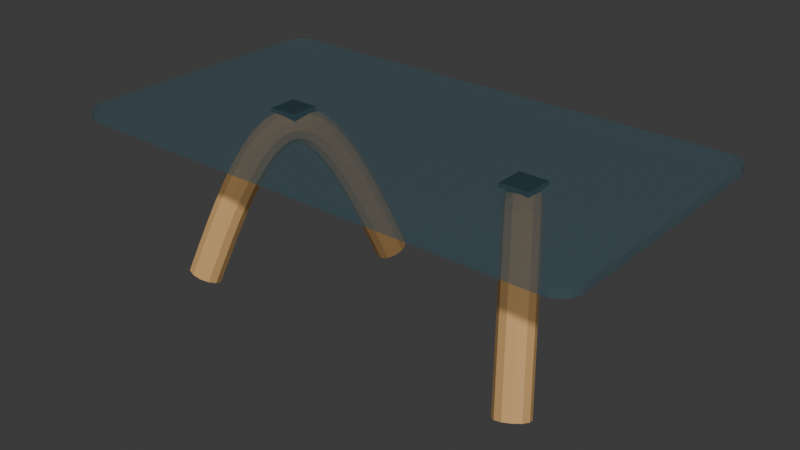 # Source: designed-coffee-glass.blend  (saved by Blender 5.2.44; exported with 4.5.12 LTS)
import bpy
from mathutils import Matrix  # noqa: F401  (used for matrix-valued properties, if any)

bpy.ops.wm.read_factory_settings(use_empty=True)
scene = bpy.context.scene
scene.name = 'Scene'

# ---- collections
col_collection = bpy.data.collections.new('Collection'); scene.collection.children.link(col_collection)

# ---- materials (node trees are filled in below, after node groups)
mat_smoked_glass = bpy.data.materials.new('smoked-glass')
mat_smoked_glass.diffuse_color = (0.06, 0.13, 0.16, 0.38)
mat_honey_oak = bpy.data.materials.new('honey-oak')
mat_honey_oak.diffuse_color = (0.61, 0.36, 0.14, 1.0)
mat_matte_rubber = bpy.data.materials.new('matte-rubber')
mat_matte_rubber.diffuse_color = (0.014, 0.018, 0.023, 1.0)

# ---- material node trees
mat_smoked_glass.use_nodes = True; mat_smoked_glass.node_tree.nodes.clear()
_N = mat_smoked_glass.node_tree.nodes; _L = mat_smoked_glass.node_tree.links
n0 = _N.new('ShaderNodeBsdfPrincipled'); n0.name = 'Principled BSDF'; n0.location = (-200, 100)
n0.inputs[0].default_value = (0.06, 0.13, 0.16, 0.38)
n0.inputs[2].default_value = 0.15
n0.inputs[4].default_value = 0.38
n0.inputs[10].default_value = 0.005
n1 = _N.new('ShaderNodeOutputMaterial'); n1.name = 'Material Output'; n1.location = (200, 100)
_L.new(n0.outputs[0], n1.inputs[0])
n1.is_active_output = True
mat_honey_oak.use_nodes = True; mat_honey_oak.node_tree.nodes.clear()
_N = mat_honey_oak.node_tree.nodes; _L = mat_honey_oak.node_tree.links
n0 = _N.new('ShaderNodeBsdfPrincipled'); n0.name = 'Principled BSDF'; n0.location = (-200, 100)
n0.inputs[0].default_value = (0.61, 0.36, 0.14, 1.0)
n0.inputs[2].default_value = 0.82
n0.inputs[10].default_value = 0.005
n1 = _N.new('ShaderNodeOutputMaterial'); n1.name = 'Material Output'; n1.location = (200, 100)
_L.new(n0.outputs[0], n1.inputs[0])
n1.is_active_output = True
mat_matte_rubber.use_nodes = True; mat_matte_rubber.node_tree.nodes.clear()
_N = mat_matte_rubber.node_tree.nodes; _L = mat_matte_rubber.node_tree.links
n0 = _N.new('ShaderNodeBsdfPrincipled'); n0.name = 'Principled BSDF'; n0.location = (-200, 100)
n0.inputs[0].default_value = (0.014, 0.018, 0.023, 1.0)
n0.inputs[2].default_value = 0.96
n0.inputs[10].default_value = 0.005
n1 = _N.new('ShaderNodeOutputMaterial'); n1.name = 'Material Output'; n1.location = (200, 100)
_L.new(n0.outputs[0], n1.inputs[0])
n1.is_active_output = True

# ---- world
world_world = bpy.data.worlds.new('World'); scene.world = world_world
world_world.use_nodes = True; world_world.node_tree.nodes.clear()
_N = world_world.node_tree.nodes; _L = world_world.node_tree.links
n0 = _N.new('ShaderNodeOutputWorld'); n0.name = 'World Output'; n0.location = (200, 100)
n1 = _N.new('ShaderNodeBackground'); n1.name = 'Background'; n1.location = (-200, 100)
n1.inputs[0].default_value = (0.05088, 0.05088, 0.05088, 1.0)
_L.new(n1.outputs[0], n0.inputs[0])
n0.is_active_output = True
world_world.color = (0.05088, 0.05088, 0.05088)
world_world.sun_shadow_jitter_overblur = 0.0

# ---- meshes
me_smoked_glass_top = bpy.data.meshes.new('smoked glass top')
me_smoked_glass_top.from_pydata([(0.55, 0.255, 0.3631), (0.5485, 0.2666, 0.3631), (0.544, 0.2775, 0.3631), (0.5368, 0.2868, 0.3631), (0.5275, 0.294, 0.3631), (0.5166, 0.2985, 0.3631), (0.505, 0.3, 0.3631), (-0.505, 0.3, 0.3631), (-0.5166, 0.2985, 0.3631), (-0.5275, 0.294, 0.3631), (-0.5368, 0.2868, 0.3631), (-0.544, 0.2775, 0.3631), (-0.5485, 0.2666, 0.3631), (-0.55, 0.255, 0.3631), (-0.55, -0.255, 0.3631), (-0.5485, -0.2666, 0.3631), (-0.544, -0.2775, 0.3631), (-0.5368, -0.2868, 0.3631), (-0.5275, -0.294, 0.3631), (-0.5166, -0.2985, 0.3631), (-0.505, -0.3, 0.3631), (0.505, -0.3, 0.3631), (0.5166, -0.2985, 0.3631), (0.5275, -0.294, 0.3631), (0.5368, -0.2868, 0.3631), (0.544, -0.2775, 0.3631), (0.5485, -0.2666, 0.3631), (0.55, -0.255, 0.3631), (0.55, 0.255, 0.38), (0.5485, 0.2666, 0.38), (0.544, 0.2775, 0.38), (0.5368, 0.2868, 0.38), (0.5275, 0.294, 0.38), (0.5166, 0.2985, 0.38), (0.505, 0.3, 0.38), (-0.505, 0.3, 0.38), (-0.5166, 0.2985, 0.38), (-0.5275, 0.294, 0.38), (-0.5368, 0.2868, 0.38), (-0.544, 0.2775, 0.38), (-0.5485, 0.2666, 0.38), (-0.55, 0.255, 0.38), (-0.55, -0.255, 0.38), (-0.5485, -0.2666, 0.38), (-0.544, -0.2775, 0.38), (-0.5368, -0.2868, 0.38), (-0.5275, -0.294, 0.38), (-0.5166, -0.2985, 0.38), (-0.505, -0.3, 0.38), (0.505, -0.3, 0.38), (0.5166, -0.2985, 0.38), (0.5275, -0.294, 0.38), (0.5368, -0.2868, 0.38), (0.544, -0.2775, 0.38), (0.5485, -0.2666, 0.38), (0.55, -0.255, 0.38)], [], [(27, 26, 25, 24, 23, 22, 21, 20, 19, 18, 17, 16, 15, 14, 13, 12, 11, 10, 9, 8, 7, 6, 5, 4, 3, 2, 1, 0), (28, 29, 30, 31, 32, 33, 34, 35, 36, 37, 38, 39, 40, 41, 42, 43, 44, 45, 46, 47, 48, 49, 50, 51, 52, 53, 54, 55), (0, 1, 29, 28), (1, 2, 30, 29), (2, 3, 31, 30), (3, 4, 32, 31), (4, 5, 33, 32), (5, 6, 34, 33), (6, 7, 35, 34), (7, 8, 36, 35), (8, 9, 37, 36), (9, 10, 38, 37), (10, 11, 39, 38), (11, 12, 40, 39), (12, 13, 41, 40), (13, 14, 42, 41), (14, 15, 43, 42), (15, 16, 44, 43), (16, 17, 45, 44), (17, 18, 46, 45), (18, 19, 47, 46), (19, 20, 48, 47), (20, 21, 49, 48), (21, 22, 50, 49), (22, 23, 51, 50), (23, 24, 52, 51), (24, 25, 53, 52), (25, 26, 54, 53), (26, 27, 55, 54), (27, 0, 28, 55)])
me_smoked_glass_top.materials.append(mat_smoked_glass)
me_smoked_glass_top.update()
me_sweeping_laminated_oak_arch = bpy.data.meshes.new('sweeping laminated oak arch')
me_sweeping_laminated_oak_arch.from_pydata([(-0.3557, -0.1872, 0.01482), (-0.3509, -0.1712, 0.007412), (-0.3551, -0.1543, 0.001986), (-0.3674, -0.1412, 0.0), (-0.3844, -0.1352, 0.001986), (-0.4016, -0.138, 0.007412), (-0.4143, -0.1488, 0.01482), (-0.4191, -0.1648, 0.02224), (-0.4149, -0.1817, 0.02766), (-0.4026, -0.1948, 0.02965), (-0.3856, -0.2008, 0.02766), (-0.3684, -0.198, 0.02224), (-0.3447, -0.1704, 0.06351), (-0.3399, -0.1544, 0.05602), (-0.3442, -0.1376, 0.05053), (-0.3565, -0.1244, 0.04853), (-0.3735, -0.1184, 0.05053), (-0.3906, -0.1212, 0.05602), (-0.4033, -0.132, 0.06351), (-0.4081, -0.148, 0.07099), (-0.4038, -0.1648, 0.07648), (-0.3915, -0.178, 0.07848), (-0.3745, -0.184, 0.07648), (-0.3574, -0.1812, 0.07099), (-0.3337, -0.1536, 0.111), (-0.3289, -0.1377, 0.1033), (-0.3333, -0.1209, 0.0976), (-0.3456, -0.1078, 0.09553), (-0.3626, -0.1018, 0.0976), (-0.3796, -0.1045, 0.1033), (-0.3923, -0.1152, 0.111), (-0.3971, -0.1311, 0.1187), (-0.3927, -0.1479, 0.1244), (-0.3804, -0.161, 0.1264), (-0.3634, -0.167, 0.1244), (-0.3464, -0.1643, 0.1187), (-0.3227, -0.1368, 0.1561), (-0.318, -0.1211, 0.148), (-0.3224, -0.1044, 0.142), (-0.3348, -0.09131, 0.1398), (-0.3517, -0.08524, 0.142), (-0.3688, -0.08785, 0.148), (-0.3813, -0.09843, 0.1561), (-0.386, -0.1141, 0.1643), (-0.3816, -0.1308, 0.1702), (-0.3692, -0.1439, 0.1724), (-0.3523, -0.15, 0.1702), (-0.3352, -0.1474, 0.1643), (-0.3117, -0.12, 0.1977), (-0.3072, -0.1045, 0.1889), (-0.3117, -0.08807, 0.1825), (-0.3241, -0.07503, 0.1801), (-0.341, -0.0689, 0.1825), (-0.3579, -0.07131, 0.1889), (-0.3703, -0.08163, 0.1977), (-0.3748, -0.09708, 0.2065), (-0.3703, -0.1135, 0.213), (-0.3579, -0.1266, 0.2153), (-0.341, -0.1327, 0.213), (-0.3241, -0.1303, 0.2065), (-0.3007, -0.1032, 0.2349), (-0.2965, -0.08815, 0.2251), (-0.3012, -0.07201, 0.218), (-0.3137, -0.05909, 0.2154), (-0.3305, -0.05284, 0.218), (-0.3472, -0.05494, 0.2251), (-0.3593, -0.06483, 0.2349), (-0.3635, -0.07985, 0.2446), (-0.3588, -0.09599, 0.2517), (-0.3463, -0.1089, 0.2543), (-0.3295, -0.1152, 0.2517), (-0.3128, -0.1131, 0.2446), (-0.2897, -0.08637, 0.2666), (-0.2859, -0.07205, 0.2555), (-0.291, -0.05643, 0.2475), (-0.3036, -0.04369, 0.2445), (-0.3203, -0.03726, 0.2475), (-0.3367, -0.03884, 0.2555), (-0.3483, -0.04803, 0.2666), (-0.3521, -0.06235, 0.2776), (-0.347, -0.07797, 0.2857), (-0.3344, -0.09071, 0.2887), (-0.3177, -0.09714, 0.2857), (-0.3013, -0.09556, 0.2776), (-0.2787, -0.06957, 0.2921), (-0.2757, -0.05645, 0.2793), (-0.2814, -0.04171, 0.2699), (-0.2942, -0.02929, 0.2664), (-0.3107, -0.02254, 0.2699), (-0.3264, -0.02324, 0.2793), (-0.3373, -0.03123, 0.2921), (-0.3403, -0.04435, 0.3049), (-0.3346, -0.05909, 0.3143), (-0.3218, -0.07151, 0.3178), (-0.3053, -0.07826, 0.3143), (-0.2896, -0.07756, 0.3049), (-0.2677, -0.05277, 0.3108), (-0.2661, -0.04175, 0.2957), (-0.2728, -0.02854, 0.2846), (-0.2859, -0.01668, 0.2805), (-0.302, -0.009364, 0.2846), (-0.3168, -0.008538, 0.2957), (-0.3263, -0.01443, 0.3108), (-0.3279, -0.02545, 0.3259), (-0.3212, -0.03866, 0.337), (-0.3081, -0.05052, 0.341), (-0.292, -0.05784, 0.337), (-0.2772, -0.05866, 0.3259), (-0.2567, -0.03597, 0.3222), (-0.2574, -0.02847, 0.3047), (-0.2658, -0.01783, 0.292), (-0.2795, -0.006924, 0.2873), (-0.295, 0.001339, 0.292), (-0.3081, 0.004742, 0.3047), (-0.3153, 0.002373, 0.3222), (-0.3146, -0.005134, 0.3396), (-0.3062, -0.01577, 0.3524), (-0.2925, -0.02668, 0.3571), (-0.277, -0.03494, 0.3524), (-0.2639, -0.03834, 0.3396), (-0.2457, -0.01917, 0.326), (-0.2496, -0.0166, 0.3075), (-0.2604, -0.009586, 0.2939), (-0.275, -1.174e-18, 0.289), (-0.2896, 0.009586, 0.2939), (-0.3004, 0.0166, 0.3075), (-0.3043, 0.01917, 0.326), (-0.3004, 0.0166, 0.3445), (-0.2896, 0.009586, 0.3581), (-0.275, 3.522e-18, 0.3631), (-0.2604, -0.009586, 0.3581), (-0.2496, -0.0166, 0.3445), (-0.2347, -0.002373, 0.3222), (-0.2419, -0.004742, 0.3047), (-0.255, -0.001339, 0.292), (-0.2705, 0.006924, 0.2873), (-0.2842, 0.01783, 0.292), (-0.2926, 0.02847, 0.3047), (-0.2933, 0.03597, 0.3222), (-0.2861, 0.03834, 0.3396), (-0.273, 0.03494, 0.3524), (-0.2575, 0.02668, 0.3571), (-0.2438, 0.01577, 0.3524), (-0.2354, 0.005134, 0.3396), (-0.2237, 0.01443, 0.3108), (-0.2332, 0.008538, 0.2957), (-0.248, 0.009364, 0.2846), (-0.2641, 0.01668, 0.2805), (-0.2772, 0.02854, 0.2846), (-0.2839, 0.04175, 0.2957), (-0.2823, 0.05277, 0.3108), (-0.2728, 0.05866, 0.3259), (-0.258, 0.05784, 0.337), (-0.2419, 0.05052, 0.341), (-0.2288, 0.03866, 0.337), (-0.2221, 0.02545, 0.3259), (-0.2127, 0.03123, 0.2921), (-0.2236, 0.02324, 0.2793), (-0.2393, 0.02254, 0.2699), (-0.2558, 0.02929, 0.2664), (-0.2686, 0.04171, 0.2699), (-0.2743, 0.05645, 0.2793), (-0.2713, 0.06957, 0.2921), (-0.2604, 0.07756, 0.3049), (-0.2447, 0.07826, 0.3143), (-0.2282, 0.07151, 0.3178), (-0.2154, 0.05909, 0.3143), (-0.2097, 0.04435, 0.3049), (-0.2017, 0.04803, 0.2666), (-0.2133, 0.03884, 0.2555), (-0.2297, 0.03726, 0.2475), (-0.2464, 0.04369, 0.2445), (-0.259, 0.05643, 0.2475), (-0.2641, 0.07205, 0.2555), (-0.2603, 0.08637, 0.2666), (-0.2487, 0.09556, 0.2776), (-0.2323, 0.09714, 0.2857), (-0.2156, 0.09071, 0.2887), (-0.203, 0.07797, 0.2857), (-0.1979, 0.06235, 0.2776), (-0.1907, 0.06483, 0.2349), (-0.2028, 0.05494, 0.2251), (-0.2195, 0.05284, 0.218), (-0.2363, 0.05909, 0.2154), (-0.2488, 0.07201, 0.218), (-0.2535, 0.08815, 0.2251), (-0.2493, 0.1032, 0.2349), (-0.2372, 0.1131, 0.2446), (-0.2205, 0.1152, 0.2517), (-0.2037, 0.1089, 0.2543), (-0.1912, 0.09599, 0.2517), (-0.1865, 0.07985, 0.2446), (-0.1797, 0.08163, 0.1977), (-0.1921, 0.07131, 0.1889), (-0.209, 0.0689, 0.1825), (-0.2259, 0.07503, 0.1801), (-0.2383, 0.08807, 0.1825), (-0.2428, 0.1045, 0.1889), (-0.2383, 0.12, 0.1977), (-0.2259, 0.1303, 0.2065), (-0.209, 0.1327, 0.213), (-0.1921, 0.1266, 0.2153), (-0.1797, 0.1135, 0.213), (-0.1752, 0.09708, 0.2065), (-0.1687, 0.09843, 0.1561), (-0.1812, 0.08785, 0.148), (-0.1983, 0.08524, 0.142), (-0.2152, 0.09131, 0.1398), (-0.2276, 0.1044, 0.142), (-0.232, 0.1211, 0.148), (-0.2273, 0.1368, 0.1561), (-0.2148, 0.1474, 0.1643), (-0.1977, 0.15, 0.1702), (-0.1808, 0.1439, 0.1724), (-0.1684, 0.1308, 0.1702), (-0.164, 0.1141, 0.1643), (-0.1577, 0.1152, 0.111), (-0.1704, 0.1045, 0.1033), (-0.1874, 0.1018, 0.0976), (-0.2044, 0.1078, 0.09553), (-0.2167, 0.1209, 0.0976), (-0.2211, 0.1377, 0.1033), (-0.2163, 0.1536, 0.111), (-0.2036, 0.1643, 0.1187), (-0.1866, 0.167, 0.1244), (-0.1696, 0.161, 0.1264), (-0.1573, 0.1479, 0.1244), (-0.1529, 0.1311, 0.1187), (-0.1467, 0.132, 0.06351), (-0.1594, 0.1212, 0.05602), (-0.1765, 0.1184, 0.05053), (-0.1935, 0.1244, 0.04853), (-0.2058, 0.1376, 0.05053), (-0.2101, 0.1544, 0.05602), (-0.2053, 0.1704, 0.06351), (-0.1926, 0.1812, 0.07099), (-0.1755, 0.184, 0.07648), (-0.1585, 0.178, 0.07848), (-0.1462, 0.1648, 0.07648), (-0.1419, 0.148, 0.07099), (-0.1357, 0.1488, 0.01482), (-0.1484, 0.138, 0.007412), (-0.1656, 0.1352, 0.001986), (-0.1826, 0.1412, 0.0), (-0.1949, 0.1543, 0.001986), (-0.1991, 0.1712, 0.007412), (-0.1943, 0.1872, 0.01482), (-0.1816, 0.198, 0.02224), (-0.1644, 0.2008, 0.02766), (-0.1474, 0.1948, 0.02965), (-0.1351, 0.1817, 0.02766), (-0.1309, 0.1648, 0.02224)], [], [(0, 1, 13, 12), (1, 2, 14, 13), (2, 3, 15, 14), (3, 4, 16, 15), (4, 5, 17, 16), (5, 6, 18, 17), (6, 7, 19, 18), (7, 8, 20, 19), (8, 9, 21, 20), (9, 10, 22, 21), (10, 11, 23, 22), (11, 0, 12, 23), (12, 13, 25, 24), (13, 14, 26, 25), (14, 15, 27, 26), (15, 16, 28, 27), (16, 17, 29, 28), (17, 18, 30, 29), (18, 19, 31, 30), (19, 20, 32, 31), (20, 21, 33, 32), (21, 22, 34, 33), (22, 23, 35, 34), (23, 12, 24, 35), (24, 25, 37, 36), (25, 26, 38, 37), (26, 27, 39, 38), (27, 28, 40, 39), (28, 29, 41, 40), (29, 30, 42, 41), (30, 31, 43, 42), (31, 32, 44, 43), (32, 33, 45, 44), (33, 34, 46, 45), (34, 35, 47, 46), (35, 24, 36, 47), (36, 37, 49, 48), (37, 38, 50, 49), (38, 39, 51, 50), (39, 40, 52, 51), (40, 41, 53, 52), (41, 42, 54, 53), (42, 43, 55, 54), (43, 44, 56, 55), (44, 45, 57, 56), (45, 46, 58, 57), (46, 47, 59, 58), (47, 36, 48, 59), (48, 49, 61, 60), (49, 50, 62, 61), (50, 51, 63, 62), (51, 52, 64, 63), (52, 53, 65, 64), (53, 54, 66, 65), (54, 55, 67, 66), (55, 56, 68, 67), (56, 57, 69, 68), (57, 58, 70, 69), (58, 59, 71, 70), (59, 48, 60, 71), (60, 61, 73, 72), (61, 62, 74, 73), (62, 63, 75, 74), (63, 64, 76, 75), (64, 65, 77, 76), (65, 66, 78, 77), (66, 67, 79, 78), (67, 68, 80, 79), (68, 69, 81, 80), (69, 70, 82, 81), (70, 71, 83, 82), (71, 60, 72, 83), (72, 73, 85, 84), (73, 74, 86, 85), (74, 75, 87, 86), (75, 76, 88, 87), (76, 77, 89, 88), (77, 78, 90, 89), (78, 79, 91, 90), (79, 80, 92, 91), (80, 81, 93, 92), (81, 82, 94, 93), (82, 83, 95, 94), (83, 72, 84, 95), (84, 85, 97, 96), (85, 86, 98, 97), (86, 87, 99, 98), (87, 88, 100, 99), (88, 89, 101, 100), (89, 90, 102, 101), (90, 91, 103, 102), (91, 92, 104, 103), (92, 93, 105, 104), (93, 94, 106, 105), (94, 95, 107, 106), (95, 84, 96, 107), (96, 97, 109, 108), (97, 98, 110, 109), (98, 99, 111, 110), (99, 100, 112, 111), (100, 101, 113, 112), (101, 102, 114, 113), (102, 103, 115, 114), (103, 104, 116, 115), (104, 105, 117, 116), (105, 106, 118, 117), (106, 107, 119, 118), (107, 96, 108, 119), (108, 109, 121, 120), (109, 110, 122, 121), (110, 111, 123, 122), (111, 112, 124, 123), (112, 113, 125, 124), (113, 114, 126, 125), (114, 115, 127, 126), (115, 116, 128, 127), (116, 117, 129, 128), (117, 118, 130, 129), (118, 119, 131, 130), (119, 108, 120, 131), (120, 121, 133, 132), (121, 122, 134, 133), (122, 123, 135, 134), (123, 124, 136, 135), (124, 125, 137, 136), (125, 126, 138, 137), (126, 127, 139, 138), (127, 128, 140, 139), (128, 129, 141, 140), (129, 130, 142, 141), (130, 131, 143, 142), (131, 120, 132, 143), (132, 133, 145, 144), (133, 134, 146, 145), (134, 135, 147, 146), (135, 136, 148, 147), (136, 137, 149, 148), (137, 138, 150, 149), (138, 139, 151, 150), (139, 140, 152, 151), (140, 141, 153, 152), (141, 142, 154, 153), (142, 143, 155, 154), (143, 132, 144, 155), (144, 145, 157, 156), (145, 146, 158, 157), (146, 147, 159, 158), (147, 148, 160, 159), (148, 149, 161, 160), (149, 150, 162, 161), (150, 151, 163, 162), (151, 152, 164, 163), (152, 153, 165, 164), (153, 154, 166, 165), (154, 155, 167, 166), (155, 144, 156, 167), (156, 157, 169, 168), (157, 158, 170, 169), (158, 159, 171, 170), (159, 160, 172, 171), (160, 161, 173, 172), (161, 162, 174, 173), (162, 163, 175, 174), (163, 164, 176, 175), (164, 165, 177, 176), (165, 166, 178, 177), (166, 167, 179, 178), (167, 156, 168, 179), (168, 169, 181, 180), (169, 170, 182, 181), (170, 171, 183, 182), (171, 172, 184, 183), (172, 173, 185, 184), (173, 174, 186, 185), (174, 175, 187, 186), (175, 176, 188, 187), (176, 177, 189, 188), (177, 178, 190, 189), (178, 179, 191, 190), (179, 168, 180, 191), (180, 181, 193, 192), (181, 182, 194, 193), (182, 183, 195, 194), (183, 184, 196, 195), (184, 185, 197, 196), (185, 186, 198, 197), (186, 187, 199, 198), (187, 188, 200, 199), (188, 189, 201, 200), (189, 190, 202, 201), (190, 191, 203, 202), (191, 180, 192, 203), (192, 193, 205, 204), (193, 194, 206, 205), (194, 195, 207, 206), (195, 196, 208, 207), (196, 197, 209, 208), (197, 198, 210, 209), (198, 199, 211, 210), (199, 200, 212, 211), (200, 201, 213, 212), (201, 202, 214, 213), (202, 203, 215, 214), (203, 192, 204, 215), (204, 205, 217, 216), (205, 206, 218, 217), (206, 207, 219, 218), (207, 208, 220, 219), (208, 209, 221, 220), (209, 210, 222, 221), (210, 211, 223, 222), (211, 212, 224, 223), (212, 213, 225, 224), (213, 214, 226, 225), (214, 215, 227, 226), (215, 204, 216, 227), (216, 217, 229, 228), (217, 218, 230, 229), (218, 219, 231, 230), (219, 220, 232, 231), (220, 221, 233, 232), (221, 222, 234, 233), (222, 223, 235, 234), (223, 224, 236, 235), (224, 225, 237, 236), (225, 226, 238, 237), (226, 227, 239, 238), (227, 216, 228, 239), (228, 229, 241, 240), (229, 230, 242, 241), (230, 231, 243, 242), (231, 232, 244, 243), (232, 233, 245, 244), (233, 234, 246, 245), (234, 235, 247, 246), (235, 236, 248, 247), (236, 237, 249, 248), (237, 238, 250, 249), (238, 239, 251, 250), (239, 228, 240, 251), (11, 10, 9, 8, 7, 6, 5, 4, 3, 2, 1, 0), (240, 241, 242, 243, 244, 245, 246, 247, 248, 249, 250, 251)])
me_sweeping_laminated_oak_arch.materials.append(mat_honey_oak)
me_sweeping_laminated_oak_arch.update()
me_sweeping_laminated_oak_arch_001 = bpy.data.meshes.new('sweeping laminated oak arch.001')
me_sweeping_laminated_oak_arch_001.from_pydata([(0.4143, -0.1488, 0.01482), (0.4016, -0.138, 0.007412), (0.3844, -0.1352, 0.001986), (0.3674, -0.1412, 0.0), (0.3551, -0.1543, 0.001986), (0.3509, -0.1712, 0.007412), (0.3557, -0.1872, 0.01482), (0.3684, -0.198, 0.02224), (0.3856, -0.2008, 0.02766), (0.4026, -0.1948, 0.02965), (0.4149, -0.1817, 0.02766), (0.4191, -0.1648, 0.02224), (0.4033, -0.132, 0.06351), (0.3906, -0.1212, 0.05602), (0.3735, -0.1184, 0.05053), (0.3565, -0.1244, 0.04853), (0.3442, -0.1376, 0.05053), (0.3399, -0.1544, 0.05602), (0.3447, -0.1704, 0.06351), (0.3574, -0.1812, 0.07099), (0.3745, -0.184, 0.07648), (0.3915, -0.178, 0.07848), (0.4038, -0.1648, 0.07648), (0.4081, -0.148, 0.07099), (0.3923, -0.1152, 0.111), (0.3796, -0.1045, 0.1033), (0.3626, -0.1018, 0.0976), (0.3456, -0.1078, 0.09553), (0.3333, -0.1209, 0.0976), (0.3289, -0.1377, 0.1033), (0.3337, -0.1536, 0.111), (0.3464, -0.1643, 0.1187), (0.3634, -0.167, 0.1244), (0.3804, -0.161, 0.1264), (0.3927, -0.1479, 0.1244), (0.3971, -0.1311, 0.1187), (0.3813, -0.09843, 0.1561), (0.3688, -0.08785, 0.148), (0.3517, -0.08524, 0.142), (0.3348, -0.09131, 0.1398), (0.3224, -0.1044, 0.142), (0.318, -0.1211, 0.148), (0.3227, -0.1368, 0.1561), (0.3352, -0.1474, 0.1643), (0.3523, -0.15, 0.1702), (0.3692, -0.1439, 0.1724), (0.3816, -0.1308, 0.1702), (0.386, -0.1141, 0.1643), (0.3703, -0.08163, 0.1977), (0.3579, -0.07131, 0.1889), (0.341, -0.0689, 0.1825), (0.3241, -0.07503, 0.1801), (0.3117, -0.08807, 0.1825), (0.3072, -0.1045, 0.1889), (0.3117, -0.12, 0.1977), (0.3241, -0.1303, 0.2065), (0.341, -0.1327, 0.213), (0.3579, -0.1266, 0.2153), (0.3703, -0.1135, 0.213), (0.3748, -0.09708, 0.2065), (0.3593, -0.06483, 0.2349), (0.3472, -0.05494, 0.2251), (0.3305, -0.05284, 0.218), (0.3137, -0.05909, 0.2154), (0.3012, -0.07201, 0.218), (0.2965, -0.08815, 0.2251), (0.3007, -0.1032, 0.2349), (0.3128, -0.1131, 0.2446), (0.3295, -0.1152, 0.2517), (0.3463, -0.1089, 0.2543), (0.3588, -0.09599, 0.2517), (0.3635, -0.07985, 0.2446), (0.3483, -0.04803, 0.2666), (0.3367, -0.03884, 0.2555), (0.3203, -0.03726, 0.2475), (0.3036, -0.04369, 0.2445), (0.291, -0.05643, 0.2475), (0.2859, -0.07205, 0.2555), (0.2897, -0.08637, 0.2666), (0.3013, -0.09556, 0.2776), (0.3177, -0.09714, 0.2857), (0.3344, -0.09071, 0.2887), (0.347, -0.07797, 0.2857), (0.3521, -0.06235, 0.2776), (0.3373, -0.03123, 0.2921), (0.3264, -0.02324, 0.2793), (0.3107, -0.02254, 0.2699), (0.2942, -0.02929, 0.2664), (0.2814, -0.04171, 0.2699), (0.2757, -0.05645, 0.2793), (0.2787, -0.06957, 0.2921), (0.2896, -0.07756, 0.3049), (0.3053, -0.07826, 0.3143), (0.3218, -0.07151, 0.3178), (0.3346, -0.05909, 0.3143), (0.3403, -0.04435, 0.3049), (0.3263, -0.01443, 0.3108), (0.3168, -0.008538, 0.2957), (0.302, -0.009364, 0.2846), (0.2859, -0.01668, 0.2805), (0.2728, -0.02854, 0.2846), (0.2661, -0.04175, 0.2957), (0.2677, -0.05277, 0.3108), (0.2772, -0.05866, 0.3259), (0.292, -0.05784, 0.337), (0.3081, -0.05052, 0.341), (0.3212, -0.03866, 0.337), (0.3279, -0.02545, 0.3259), (0.3153, 0.002373, 0.3222), (0.3081, 0.004742, 0.3047), (0.295, 0.001339, 0.292), (0.2795, -0.006924, 0.2873), (0.2658, -0.01783, 0.292), (0.2574, -0.02847, 0.3047), (0.2567, -0.03597, 0.3222), (0.2639, -0.03834, 0.3396), (0.277, -0.03494, 0.3524), (0.2925, -0.02668, 0.3571), (0.3062, -0.01577, 0.3524), (0.3146, -0.005134, 0.3396), (0.3043, 0.01917, 0.326), (0.3004, 0.0166, 0.3075), (0.2896, 0.009586, 0.2939), (0.275, 1.174e-18, 0.289), (0.2604, -0.009586, 0.2939), (0.2496, -0.0166, 0.3075), (0.2457, -0.01917, 0.326), (0.2496, -0.0166, 0.3445), (0.2604, -0.009586, 0.3581), (0.275, -3.522e-18, 0.3631), (0.2896, 0.009586, 0.3581), (0.3004, 0.0166, 0.3445), (0.2933, 0.03597, 0.3222), (0.2926, 0.02847, 0.3047), (0.2842, 0.01783, 0.292), (0.2705, 0.006924, 0.2873), (0.255, -0.001339, 0.292), (0.2419, -0.004742, 0.3047), (0.2347, -0.002373, 0.3222), (0.2354, 0.005134, 0.3396), (0.2438, 0.01577, 0.3524), (0.2575, 0.02668, 0.3571), (0.273, 0.03494, 0.3524), (0.2861, 0.03834, 0.3396), (0.2823, 0.05277, 0.3108), (0.2839, 0.04175, 0.2957), (0.2772, 0.02854, 0.2846), (0.2641, 0.01668, 0.2805), (0.248, 0.009364, 0.2846), (0.2332, 0.008538, 0.2957), (0.2237, 0.01443, 0.3108), (0.2221, 0.02545, 0.3259), (0.2288, 0.03866, 0.337), (0.2419, 0.05052, 0.341), (0.258, 0.05784, 0.337), (0.2728, 0.05866, 0.3259), (0.2713, 0.06957, 0.2921), (0.2743, 0.05645, 0.2793), (0.2686, 0.04171, 0.2699), (0.2558, 0.02929, 0.2664), (0.2393, 0.02254, 0.2699), (0.2236, 0.02324, 0.2793), (0.2127, 0.03123, 0.2921), (0.2097, 0.04435, 0.3049), (0.2154, 0.05909, 0.3143), (0.2282, 0.07151, 0.3178), (0.2447, 0.07826, 0.3143), (0.2604, 0.07756, 0.3049), (0.2603, 0.08637, 0.2666), (0.2641, 0.07205, 0.2555), (0.259, 0.05643, 0.2475), (0.2464, 0.04369, 0.2445), (0.2297, 0.03726, 0.2475), (0.2133, 0.03884, 0.2555), (0.2017, 0.04803, 0.2666), (0.1979, 0.06235, 0.2776), (0.203, 0.07797, 0.2857), (0.2156, 0.09071, 0.2887), (0.2323, 0.09714, 0.2857), (0.2487, 0.09556, 0.2776), (0.2493, 0.1032, 0.2349), (0.2535, 0.08815, 0.2251), (0.2488, 0.07201, 0.218), (0.2363, 0.05909, 0.2154), (0.2195, 0.05284, 0.218), (0.2028, 0.05494, 0.2251), (0.1907, 0.06483, 0.2349), (0.1865, 0.07985, 0.2446), (0.1912, 0.09599, 0.2517), (0.2037, 0.1089, 0.2543), (0.2205, 0.1152, 0.2517), (0.2372, 0.1131, 0.2446), (0.2383, 0.12, 0.1977), (0.2428, 0.1045, 0.1889), (0.2383, 0.08807, 0.1825), (0.2259, 0.07503, 0.1801), (0.209, 0.0689, 0.1825), (0.1921, 0.07131, 0.1889), (0.1797, 0.08163, 0.1977), (0.1752, 0.09708, 0.2065), (0.1797, 0.1135, 0.213), (0.1921, 0.1266, 0.2153), (0.209, 0.1327, 0.213), (0.2259, 0.1303, 0.2065), (0.2273, 0.1368, 0.1561), (0.232, 0.1211, 0.148), (0.2276, 0.1044, 0.142), (0.2152, 0.09131, 0.1398), (0.1983, 0.08524, 0.142), (0.1812, 0.08785, 0.148), (0.1687, 0.09843, 0.1561), (0.164, 0.1141, 0.1643), (0.1684, 0.1308, 0.1702), (0.1808, 0.1439, 0.1724), (0.1977, 0.15, 0.1702), (0.2148, 0.1474, 0.1643), (0.2163, 0.1536, 0.111), (0.2211, 0.1377, 0.1033), (0.2167, 0.1209, 0.0976), (0.2044, 0.1078, 0.09553), (0.1874, 0.1018, 0.0976), (0.1704, 0.1045, 0.1033), (0.1577, 0.1152, 0.111), (0.1529, 0.1311, 0.1187), (0.1573, 0.1479, 0.1244), (0.1696, 0.161, 0.1264), (0.1866, 0.167, 0.1244), (0.2036, 0.1643, 0.1187), (0.2053, 0.1704, 0.06351), (0.2101, 0.1544, 0.05602), (0.2058, 0.1376, 0.05053), (0.1935, 0.1244, 0.04853), (0.1765, 0.1184, 0.05053), (0.1594, 0.1212, 0.05602), (0.1467, 0.132, 0.06351), (0.1419, 0.148, 0.07099), (0.1462, 0.1648, 0.07648), (0.1585, 0.178, 0.07848), (0.1755, 0.184, 0.07648), (0.1926, 0.1812, 0.07099), (0.1943, 0.1872, 0.01482), (0.1991, 0.1712, 0.007412), (0.1949, 0.1543, 0.001986), (0.1826, 0.1412, 0.0), (0.1656, 0.1352, 0.001986), (0.1484, 0.138, 0.007412), (0.1357, 0.1488, 0.01482), (0.1309, 0.1648, 0.02224), (0.1351, 0.1817, 0.02766), (0.1474, 0.1948, 0.02965), (0.1644, 0.2008, 0.02766), (0.1816, 0.198, 0.02224)], [], [(0, 1, 13, 12), (1, 2, 14, 13), (2, 3, 15, 14), (3, 4, 16, 15), (4, 5, 17, 16), (5, 6, 18, 17), (6, 7, 19, 18), (7, 8, 20, 19), (8, 9, 21, 20), (9, 10, 22, 21), (10, 11, 23, 22), (11, 0, 12, 23), (12, 13, 25, 24), (13, 14, 26, 25), (14, 15, 27, 26), (15, 16, 28, 27), (16, 17, 29, 28), (17, 18, 30, 29), (18, 19, 31, 30), (19, 20, 32, 31), (20, 21, 33, 32), (21, 22, 34, 33), (22, 23, 35, 34), (23, 12, 24, 35), (24, 25, 37, 36), (25, 26, 38, 37), (26, 27, 39, 38), (27, 28, 40, 39), (28, 29, 41, 40), (29, 30, 42, 41), (30, 31, 43, 42), (31, 32, 44, 43), (32, 33, 45, 44), (33, 34, 46, 45), (34, 35, 47, 46), (35, 24, 36, 47), (36, 37, 49, 48), (37, 38, 50, 49), (38, 39, 51, 50), (39, 40, 52, 51), (40, 41, 53, 52), (41, 42, 54, 53), (42, 43, 55, 54), (43, 44, 56, 55), (44, 45, 57, 56), (45, 46, 58, 57), (46, 47, 59, 58), (47, 36, 48, 59), (48, 49, 61, 60), (49, 50, 62, 61), (50, 51, 63, 62), (51, 52, 64, 63), (52, 53, 65, 64), (53, 54, 66, 65), (54, 55, 67, 66), (55, 56, 68, 67), (56, 57, 69, 68), (57, 58, 70, 69), (58, 59, 71, 70), (59, 48, 60, 71), (60, 61, 73, 72), (61, 62, 74, 73), (62, 63, 75, 74), (63, 64, 76, 75), (64, 65, 77, 76), (65, 66, 78, 77), (66, 67, 79, 78), (67, 68, 80, 79), (68, 69, 81, 80), (69, 70, 82, 81), (70, 71, 83, 82), (71, 60, 72, 83), (72, 73, 85, 84), (73, 74, 86, 85), (74, 75, 87, 86), (75, 76, 88, 87), (76, 77, 89, 88), (77, 78, 90, 89), (78, 79, 91, 90), (79, 80, 92, 91), (80, 81, 93, 92), (81, 82, 94, 93), (82, 83, 95, 94), (83, 72, 84, 95), (84, 85, 97, 96), (85, 86, 98, 97), (86, 87, 99, 98), (87, 88, 100, 99), (88, 89, 101, 100), (89, 90, 102, 101), (90, 91, 103, 102), (91, 92, 104, 103), (92, 93, 105, 104), (93, 94, 106, 105), (94, 95, 107, 106), (95, 84, 96, 107), (96, 97, 109, 108), (97, 98, 110, 109), (98, 99, 111, 110), (99, 100, 112, 111), (100, 101, 113, 112), (101, 102, 114, 113), (102, 103, 115, 114), (103, 104, 116, 115), (104, 105, 117, 116), (105, 106, 118, 117), (106, 107, 119, 118), (107, 96, 108, 119), (108, 109, 121, 120), (109, 110, 122, 121), (110, 111, 123, 122), (111, 112, 124, 123), (112, 113, 125, 124), (113, 114, 126, 125), (114, 115, 127, 126), (115, 116, 128, 127), (116, 117, 129, 128), (117, 118, 130, 129), (118, 119, 131, 130), (119, 108, 120, 131), (120, 121, 133, 132), (121, 122, 134, 133), (122, 123, 135, 134), (123, 124, 136, 135), (124, 125, 137, 136), (125, 126, 138, 137), (126, 127, 139, 138), (127, 128, 140, 139), (128, 129, 141, 140), (129, 130, 142, 141), (130, 131, 143, 142), (131, 120, 132, 143), (132, 133, 145, 144), (133, 134, 146, 145), (134, 135, 147, 146), (135, 136, 148, 147), (136, 137, 149, 148), (137, 138, 150, 149), (138, 139, 151, 150), (139, 140, 152, 151), (140, 141, 153, 152), (141, 142, 154, 153), (142, 143, 155, 154), (143, 132, 144, 155), (144, 145, 157, 156), (145, 146, 158, 157), (146, 147, 159, 158), (147, 148, 160, 159), (148, 149, 161, 160), (149, 150, 162, 161), (150, 151, 163, 162), (151, 152, 164, 163), (152, 153, 165, 164), (153, 154, 166, 165), (154, 155, 167, 166), (155, 144, 156, 167), (156, 157, 169, 168), (157, 158, 170, 169), (158, 159, 171, 170), (159, 160, 172, 171), (160, 161, 173, 172), (161, 162, 174, 173), (162, 163, 175, 174), (163, 164, 176, 175), (164, 165, 177, 176), (165, 166, 178, 177), (166, 167, 179, 178), (167, 156, 168, 179), (168, 169, 181, 180), (169, 170, 182, 181), (170, 171, 183, 182), (171, 172, 184, 183), (172, 173, 185, 184), (173, 174, 186, 185), (174, 175, 187, 186), (175, 176, 188, 187), (176, 177, 189, 188), (177, 178, 190, 189), (178, 179, 191, 190), (179, 168, 180, 191), (180, 181, 193, 192), (181, 182, 194, 193), (182, 183, 195, 194), (183, 184, 196, 195), (184, 185, 197, 196), (185, 186, 198, 197), (186, 187, 199, 198), (187, 188, 200, 199), (188, 189, 201, 200), (189, 190, 202, 201), (190, 191, 203, 202), (191, 180, 192, 203), (192, 193, 205, 204), (193, 194, 206, 205), (194, 195, 207, 206), (195, 196, 208, 207), (196, 197, 209, 208), (197, 198, 210, 209), (198, 199, 211, 210), (199, 200, 212, 211), (200, 201, 213, 212), (201, 202, 214, 213), (202, 203, 215, 214), (203, 192, 204, 215), (204, 205, 217, 216), (205, 206, 218, 217), (206, 207, 219, 218), (207, 208, 220, 219), (208, 209, 221, 220), (209, 210, 222, 221), (210, 211, 223, 222), (211, 212, 224, 223), (212, 213, 225, 224), (213, 214, 226, 225), (214, 215, 227, 226), (215, 204, 216, 227), (216, 217, 229, 228), (217, 218, 230, 229), (218, 219, 231, 230), (219, 220, 232, 231), (220, 221, 233, 232), (221, 222, 234, 233), (222, 223, 235, 234), (223, 224, 236, 235), (224, 225, 237, 236), (225, 226, 238, 237), (226, 227, 239, 238), (227, 216, 228, 239), (228, 229, 241, 240), (229, 230, 242, 241), (230, 231, 243, 242), (231, 232, 244, 243), (232, 233, 245, 244), (233, 234, 246, 245), (234, 235, 247, 246), (235, 236, 248, 247), (236, 237, 249, 248), (237, 238, 250, 249), (238, 239, 251, 250), (239, 228, 240, 251), (11, 10, 9, 8, 7, 6, 5, 4, 3, 2, 1, 0), (240, 241, 242, 243, 244, 245, 246, 247, 248, 249, 250, 251)])
me_sweeping_laminated_oak_arch_001.materials.append(mat_honey_oak)
me_sweeping_laminated_oak_arch_001.update()
me_cube_002 = bpy.data.meshes.new('Cube.002')
me_cube_002.from_pydata([(-0.3055, -0.0305, 0.3546), (-0.3055, -0.0325, 0.3567), (-0.3075, -0.0305, 0.3567), (-0.3055, -0.03191, 0.3552), (-0.3067, -0.03165, 0.3555), (-0.3069, -0.03191, 0.3567), (-0.3069, -0.0305, 0.3552), (-0.3055, -0.0325, 0.3609), (-0.3055, -0.0305, 0.3631), (-0.3075, -0.0305, 0.3609), (-0.3055, -0.03191, 0.3624), (-0.3067, -0.03165, 0.3622), (-0.3069, -0.0305, 0.3624), (-0.3069, -0.03191, 0.3609), (-0.3055, 0.0305, 0.3546), (-0.3075, 0.0305, 0.3567), (-0.3055, 0.0325, 0.3567), (-0.3069, 0.0305, 0.3552), (-0.3067, 0.03165, 0.3555), (-0.3069, 0.03191, 0.3567), (-0.3055, 0.03191, 0.3552), (-0.3055, 0.0305, 0.3631), (-0.3055, 0.0325, 0.3609), (-0.3075, 0.0305, 0.3609), (-0.3055, 0.03191, 0.3624), (-0.3067, 0.03165, 0.3622), (-0.3069, 0.03191, 0.3609), (-0.3069, 0.0305, 0.3624), (-0.2445, -0.0305, 0.3546), (-0.2425, -0.0305, 0.3567), (-0.2445, -0.0325, 0.3567), (-0.2431, -0.0305, 0.3552), (-0.2433, -0.03165, 0.3555), (-0.2431, -0.03191, 0.3567), (-0.2445, -0.03191, 0.3552), (-0.2445, -0.0305, 0.3631), (-0.2445, -0.0325, 0.3609), (-0.2425, -0.0305, 0.3609), (-0.2445, -0.03191, 0.3624), (-0.2433, -0.03165, 0.3622), (-0.2431, -0.03191, 0.3609), (-0.2431, -0.0305, 0.3624), (-0.2445, 0.0305, 0.3546), (-0.2445, 0.0325, 0.3567), (-0.2425, 0.0305, 0.3567), (-0.2445, 0.03191, 0.3552), (-0.2433, 0.03165, 0.3555), (-0.2431, 0.03191, 0.3567), (-0.2431, 0.0305, 0.3552), (-0.2445, 0.0305, 0.3631), (-0.2425, 0.0305, 0.3609), (-0.2445, 0.0325, 0.3609), (-0.2431, 0.0305, 0.3624), (-0.2433, 0.03165, 0.3622), (-0.2431, 0.03191, 0.3609), (-0.2445, 0.03191, 0.3624)], [], [(0, 3, 4, 6), (1, 5, 4, 3), (2, 6, 4, 5), (7, 10, 11, 13), (8, 12, 11, 10), (9, 13, 11, 12), (14, 17, 18, 20), (15, 19, 18, 17), (16, 20, 18, 19), (21, 24, 25, 27), (22, 26, 25, 24), (23, 27, 25, 26), (28, 31, 32, 34), (29, 33, 32, 31), (30, 34, 32, 33), (35, 38, 39, 41), (36, 40, 39, 38), (37, 41, 39, 40), (42, 45, 46, 48), (43, 47, 46, 45), (44, 48, 46, 47), (49, 52, 53, 55), (50, 54, 53, 52), (51, 55, 53, 54), (14, 0, 6, 17), (17, 6, 2, 15), (1, 7, 13, 5), (5, 13, 9, 2), (8, 21, 27, 12), (12, 27, 23, 9), (22, 16, 19, 26), (26, 19, 15, 23), (42, 14, 20, 45), (45, 20, 16, 43), (21, 49, 55, 24), (24, 55, 51, 22), (50, 44, 47, 54), (54, 47, 43, 51), (28, 42, 48, 31), (31, 48, 44, 29), (49, 35, 41, 52), (52, 41, 37, 50), (36, 30, 33, 40), (40, 33, 29, 37), (0, 28, 34, 3), (3, 34, 30, 1), (35, 8, 10, 38), (38, 10, 7, 36), (14, 42, 28, 0), (2, 9, 23, 15), (30, 36, 7, 1), (49, 21, 8, 35), (16, 22, 51, 43), (44, 50, 37, 29)])
_uv = me_cube_002.uv_layers.new(name='UVMap')
_uv.uv.foreach_set('vector', [0.1327, 0.7423, 0.1327, 0.75, 0.1283, 0.75, 0.125, 0.7423, 0.4375, 0.9923, 0.4375, 1.0, 0.4014, 1.0, 0.375, 0.9923, 0.4375, 0.007692, 0.375, 0.007692, 0.375, 0.003251, 0.4375, 0.0, 0.5625, 0.9923, 0.625, 0.9923, 0.625, 0.9967, 0.5625, 1.0, 0.8673, 0.7423, 0.875, 0.7423, 0.875, 0.7467, 0.8673, 0.75, 0.5625, 0.007692, 0.5625, 0.0, 0.5986, 0.0, 0.625, 0.007692, 0.1327, 0.5077, 0.125, 0.5077, 0.125, 0.5033, 0.1327, 0.5, 0.4375, 0.2423, 0.4375, 0.25, 0.3882, 0.2516, 0.375, 0.2423, 0.4375, 0.2577, 0.375, 0.2577, 0.3882, 0.2516, 0.4375, 0.25, 0.8673, 0.5077, 0.8673, 0.5, 0.8717, 0.5, 0.875, 0.5077, 0.5625, 0.2577, 0.5625, 0.25, 0.6118, 0.2484, 0.625, 0.2577, 0.5625, 0.2423, 0.625, 0.2423, 0.6118, 0.2484, 0.5625, 0.25, 0.3673, 0.7423, 0.375, 0.7423, 0.3838, 0.75, 0.3712, 0.7538, 0.4375, 0.7423, 0.4375, 0.75, 0.3838, 0.75, 0.375, 0.7423, 0.4375, 0.7577, 0.3712, 0.7538, 0.3838, 0.75, 0.4375, 0.75, 0.6327, 0.7423, 0.6288, 0.7538, 0.6173, 0.7489, 0.625, 0.7423, 0.5625, 0.7577, 0.5625, 0.75, 0.6173, 0.7489, 0.6288, 0.7538, 0.5625, 0.7423, 0.625, 0.7423, 0.6173, 0.7489, 0.5625, 0.75, 0.3673, 0.5077, 0.3712, 0.4962, 0.3827, 0.5011, 0.375, 0.5077, 0.4375, 0.4923, 0.4375, 0.5, 0.3827, 0.5011, 0.3712, 0.4962, 0.4375, 0.5077, 0.375, 0.5077, 0.3827, 0.5011, 0.4375, 0.5, 0.6327, 0.5077, 0.625, 0.5077, 0.6162, 0.5, 0.6288, 0.4962, 0.5625, 0.5077, 0.5625, 0.5, 0.6162, 0.5, 0.625, 0.5077, 0.5625, 0.4923, 0.6288, 0.4962, 0.6162, 0.5, 0.5625, 0.5, 0.1327, 0.5077, 0.1327, 0.7423, 0.125, 0.7423, 0.125, 0.5077, 0.375, 0.2423, 0.375, 0.007692, 0.4375, 0.007692, 0.4375, 0.2423, 0.4375, 0.9923, 0.5625, 0.9923, 0.5625, 1.0, 0.4375, 1.0, 0.4375, 0.0, 0.5625, 0.0, 0.5625, 0.007692, 0.4375, 0.007692, 0.8673, 0.7423, 0.8673, 0.5077, 0.875, 0.5077, 0.875, 0.7423, 0.625, 0.007692, 0.625, 0.2423, 0.5625, 0.2423, 0.5625, 0.007692, 0.5625, 0.2577, 0.4375, 0.2577, 0.4375, 0.25, 0.5625, 0.25, 0.5625, 0.25, 0.4375, 0.25, 0.4375, 0.2423, 0.5625, 0.2423, 0.3673, 0.5077, 0.1327, 0.5077, 0.1327, 0.5, 0.3712, 0.4962, 0.3712, 0.4962, 0.375, 0.2577, 0.4375, 0.2577, 0.4375, 0.4923, 0.8673, 0.5077, 0.6327, 0.5077, 0.6288, 0.4962, 0.8673, 0.5, 0.625, 0.2577, 0.6288, 0.4962, 0.5625, 0.4923, 0.5625, 0.2577, 0.5625, 0.5077, 0.4375, 0.5077, 0.4375, 0.5, 0.5625, 0.5, 0.5625, 0.5, 0.4375, 0.5, 0.4375, 0.4923, 0.5625, 0.4923, 0.3673, 0.7423, 0.3673, 0.5077, 0.375, 0.5077, 0.375, 0.7423, 0.375, 0.7423, 0.375, 0.5077, 0.4375, 0.5077, 0.4375, 0.7423, 0.6327, 0.5077, 0.6327, 0.7423, 0.625, 0.7423, 0.625, 0.5077, 0.625, 0.5077, 0.625, 0.7423, 0.5625, 0.7423, 0.5625, 0.5077, 0.5625, 0.7577, 0.4375, 0.7577, 0.4375, 0.75, 0.5625, 0.75, 0.5625, 0.75, 0.4375, 0.75, 0.4375, 0.7423, 0.5625, 0.7423, 0.1327, 0.7423, 0.3673, 0.7423, 0.3712, 0.7538, 0.1327, 0.75, 0.375, 0.9923, 0.3712, 0.7538, 0.4375, 0.7577, 0.4375, 0.9923, 0.6327, 0.7423, 0.8673, 0.7423, 0.8673, 0.75, 0.6288, 0.7538, 0.6288, 0.7538, 0.625, 0.9923, 0.5625, 0.9923, 0.5625, 0.7577, 0.1327, 0.5077, 0.3673, 0.5077, 0.3673, 0.7423, 0.1327, 0.7423, 0.4375, 0.007692, 0.5625, 0.007692, 0.5625, 0.2423, 0.4375, 0.2423, 0.4375, 0.7577, 0.5625, 0.7577, 0.5625, 0.9923, 0.4375, 0.9923, 0.6327, 0.5077, 0.8673, 0.5077, 0.8673, 0.7423, 0.6327, 0.7423, 0.4375, 0.2577, 0.5625, 0.2577, 0.5625, 0.4923, 0.4375, 0.4923, 0.4375, 0.5077, 0.5625, 0.5077, 0.5625, 0.7423, 0.4375, 0.7423])
me_cube_002.materials.append(mat_matte_rubber)
me_cube_002.update()
me_cube_002.normals_split_custom_set([tuple(v) for v in zip(*[iter([-0.02568, -0.02573, -0.9993, -0.01952, -0.7188, -0.695, -0.587, -0.5871, -0.5574, -0.7188, -0.01949, -0.695, -0.0101, -0.9959, -0.09015, -0.7047, -0.7065, -0.06518, -0.5833, -0.5867, -0.5617, -0.01179, -0.7176, -0.6963, -0.9959, -0.01008, -0.09016, -0.7176, -0.01179, -0.6963, -0.5867, -0.5833, -0.5617, -0.7065, -0.7047, -0.06516, -0.01009, -0.9959, 0.09016, -0.0118, -0.7176, 0.6963, -0.5833, -0.5867, 0.5617, -0.7047, -0.7065, 0.06516, -0.02574, -0.02569, 0.9993, -0.7188, -0.01951, 0.695, -0.5871, -0.587, 0.5574, -0.01949, -0.7188, 0.695, -0.9959, -0.01009, 0.09014, -0.7065, -0.7047, 0.06517, -0.5867, -0.5834, 0.5616, -0.7176, -0.01179, 0.6963, -0.02574, 0.02568, -0.9993, -0.7188, 0.01951, -0.695, -0.5871, 0.587, -0.5574, -0.0195, 0.7188, -0.695, -0.9959, 0.01009, -0.09015, -0.7065, 0.7047, -0.06518, -0.5867, 0.5833, -0.5617, -0.7176, 0.01178, -0.6963, -0.01009, 0.9959, -0.09016, -0.0118, 0.7176, -0.6963, -0.5833, 0.5867, -0.5617, -0.7047, 0.7065, -0.06516, -0.02568, 0.02574, 0.9993, -0.01951, 0.7188, 0.695, -0.587, 0.5871, 0.5574, -0.7188, 0.0195, 0.695, -0.0101, 0.9959, 0.09015, -0.7047, 0.7065, 0.06518, -0.5834, 0.5867, 0.5617, -0.01179, 0.7176, 0.6963, -0.9959, 0.01009, 0.09014, -0.7176, 0.0118, 0.6963, -0.5867, 0.5833, 0.5617, -0.7065, 0.7047, 0.06515, 0.02575, -0.02568, -0.9993, 0.7188, -0.01951, -0.695, 0.5871, -0.587, -0.5574, 0.01951, -0.7188, -0.695, 0.9959, -0.01012, -0.09016, 0.7065, -0.7047, -0.06518, 0.5867, -0.5834, -0.5617, 0.7176, -0.01181, -0.6963, 0.0101, -0.9959, -0.09016, 0.01181, -0.7176, -0.6963, 0.5833, -0.5867, -0.5617, 0.7047, -0.7065, -0.06516, 0.02569, -0.02575, 0.9993, 0.01951, -0.7188, 0.695, 0.587, -0.5871, 0.5574, 0.7188, -0.0195, 0.695, 0.0101, -0.9959, 0.09014, 0.7047, -0.7065, 0.06518, 0.5834, -0.5867, 0.5616, 0.01179, -0.7176, 0.6963, 0.9959, -0.0101, 0.09015, 0.7176, -0.01181, 0.6963, 0.5867, -0.5833, 0.5617, 0.7065, -0.7047, 0.06516, 0.02569, 0.02573, -0.9993, 0.01952, 0.7188, -0.695, 0.5871, 0.5871, -0.5574, 0.7188, 0.01949, -0.695, 0.01011, 0.9959, -0.09015, 0.7047, 0.7065, -0.06518, 0.5834, 0.5867, -0.5617, 0.0118, 0.7176, -0.6963, 0.9959, 0.01011, -0.09017, 0.7176, 0.01182, -0.6963, 0.5867, 0.5833, -0.5617, 0.7065, 0.7047, -0.06516, 0.02575, 0.0257, 0.9993, 0.7188, 0.01952, 0.695, 0.5871, 0.5871, 0.5574, 0.0195, 0.7188, 0.695, 0.9959, 0.01011, 0.09014, 0.7065, 0.7047, 0.06517, 0.5867, 0.5834, 0.5616, 0.7176, 0.0118, 0.6963, 0.01009, 0.9959, 0.09015, 0.01181, 0.7176, 0.6963, 0.5833, 0.5867, 0.5617, 0.7047, 0.7065, 0.06516, -0.02983, 0.00929, -0.9995, -0.02984, -0.009343, -0.9995, -0.7214, -0.006806, -0.6925, -0.7214, 0.006806, -0.6925, -0.7209, 0.006806, -0.693, -0.7209, -0.006806, -0.693, -0.9961, -0.008655, -0.08745, -0.9961, 0.008655, -0.08745, -0.008678, -0.9942, -0.107, -0.008663, -0.9942, 0.107, -0.7047, -0.7048, 0.08234, -0.7047, -0.7048, -0.08234, -0.7048, -0.7046, -0.08234, -0.7048, -0.7046, 0.08234, -0.9942, -0.008658, 0.107, -0.9942, -0.008644, -0.107, -0.02983, -0.00929, 0.9995, -0.02984, 0.009343, 0.9995, -0.7214, 0.006806, 0.6925, -0.7214, -0.006806, 0.6925, -0.7209, -0.006806, 0.693, -0.7209, 0.006806, 0.693, -0.9961, 0.008655, 0.08744, -0.9961, -0.008655, 0.08744, -0.008678, 0.9942, 0.107, -0.008663, 0.9942, -0.107, -0.7047, 0.7048, -0.08234, -0.7047, 0.7048, 0.08234, -0.7048, 0.7046, 0.08234, -0.7048, 0.7046, -0.08234, -0.9942, 0.008658, -0.107, -0.9942, 0.008644, 0.107, 0.00929, 0.02984, -0.9995, -0.009343, 0.02984, -0.9995, -0.006806, 0.7214, -0.6925, 0.006806, 0.7214, -0.6925, 0.006806, 0.7209, -0.693, -0.006806, 0.7209, -0.693, -0.008655, 0.9961, -0.08745, 0.008655, 0.9961, -0.08745, -0.00929, 0.02984, 0.9995, 0.009343, 0.02984, 0.9995, 0.006806, 0.7214, 0.6925, -0.006806, 0.7214, 0.6925, -0.006806, 0.7209, 0.693, 0.006806, 0.7209, 0.693, 0.008655, 0.9961, 0.08745, -0.008655, 0.9961, 0.08745, 0.9942, 0.008675, 0.107, 0.9942, 0.00866, -0.107, 0.7048, 0.7047, -0.08234, 0.7048, 0.7047, 0.08234, 0.7047, 0.7047, 0.08234, 0.7047, 0.7047, -0.08234, 0.008684, 0.9942, -0.107, 0.00867, 0.9942, 0.107, 0.02984, -0.00929, -0.9995, 0.02984, 0.009343, -0.9995, 0.7214, 0.006806, -0.6925, 0.7214, -0.006806, -0.6925, 0.7209, -0.006806, -0.693, 0.7209, 0.006806, -0.693, 0.9961, 0.008655, -0.08746, 0.9961, -0.008655, -0.08746, 0.02984, 0.00929, 0.9995, 0.02984, -0.009343, 0.9995, 0.7214, -0.006806, 0.6925, 0.7214, 0.006806, 0.6925, 0.7209, 0.006806, 0.693, 0.7209, -0.006806, 0.693, 0.9961, -0.008655, 0.08746, 0.9961, 0.008655, 0.08746, 0.008684, -0.9942, 0.107, 0.00867, -0.9942, -0.107, 0.7047, -0.7047, -0.08234, 0.7047, -0.7047, 0.08234, 0.7048, -0.7047, 0.08234, 0.7048, -0.7047, -0.08234, 0.9942, -0.008675, -0.107, 0.9942, -0.00866, 0.107, -0.00929, -0.02984, -0.9995, 0.009343, -0.02984, -0.9995, 0.006806, -0.7214, -0.6925, -0.006806, -0.7214, -0.6925, -0.006806, -0.7209, -0.693, 0.006806, -0.7209, -0.693, 0.008655, -0.9961, -0.08745, -0.008655, -0.9961, -0.08745, 0.00929, -0.02984, 0.9995, -0.009343, -0.02984, 0.9995, -0.006806, -0.7214, 0.6925, 0.006806, -0.7214, 0.6925, 0.006806, -0.7209, 0.693, -0.006806, -0.7209, 0.693, -0.008655, -0.9961, 0.08745, 0.008655, -0.9961, 0.08745, -0.009321, 0.009322, -0.9999, 0.009322, 0.009321, -0.9999, 0.009321, -0.009322, -0.9999, -0.009322, -0.009321, -0.9999, -0.9942, -0.008659, -0.107, -0.9942, -0.008659, 0.107, -0.9942, 0.008659, 0.107, -0.9942, 0.008659, -0.107, 0.008659, -0.9942, -0.107, 0.008659, -0.9942, 0.107, -0.008659, -0.9942, 0.107, -0.008659, -0.9942, -0.107, 0.009321, 0.009322, 0.9999, -0.009322, 0.009321, 0.9999, -0.009321, -0.009322, 0.9999, 0.009322, -0.009321, 0.9999, -0.008659, 0.9942, -0.107, -0.008659, 0.9942, 0.107, 0.008659, 0.9942, 0.107, 0.008659, 0.9942, -0.107, 0.9942, 0.008659, -0.107, 0.9942, 0.008659, 0.107, 0.9942, -0.008659, 0.107, 0.9942, -0.008659, -0.107])] * 3)])
me_cube_003 = bpy.data.meshes.new('Cube.003')
me_cube_003.from_pydata([(0.2445, -0.0305, 0.3546), (0.2445, -0.0325, 0.3567), (0.2425, -0.0305, 0.3567), (0.2445, -0.03191, 0.3552), (0.2433, -0.03165, 0.3555), (0.2431, -0.03191, 0.3567), (0.2431, -0.0305, 0.3552), (0.2445, -0.0325, 0.3609), (0.2445, -0.0305, 0.3631), (0.2425, -0.0305, 0.3609), (0.2445, -0.03191, 0.3624), (0.2433, -0.03165, 0.3622), (0.2431, -0.0305, 0.3624), (0.2431, -0.03191, 0.3609), (0.2445, 0.0305, 0.3546), (0.2425, 0.0305, 0.3567), (0.2445, 0.0325, 0.3567), (0.2431, 0.0305, 0.3552), (0.2433, 0.03165, 0.3555), (0.2431, 0.03191, 0.3567), (0.2445, 0.03191, 0.3552), (0.2445, 0.0305, 0.3631), (0.2445, 0.0325, 0.3609), (0.2425, 0.0305, 0.3609), (0.2445, 0.03191, 0.3624), (0.2433, 0.03165, 0.3622), (0.2431, 0.03191, 0.3609), (0.2431, 0.0305, 0.3624), (0.3055, -0.0305, 0.3546), (0.3075, -0.0305, 0.3567), (0.3055, -0.0325, 0.3567), (0.3069, -0.0305, 0.3552), (0.3067, -0.03165, 0.3555), (0.3069, -0.03191, 0.3567), (0.3055, -0.03191, 0.3552), (0.3055, -0.0305, 0.3631), (0.3055, -0.0325, 0.3609), (0.3075, -0.0305, 0.3609), (0.3055, -0.03191, 0.3624), (0.3067, -0.03165, 0.3622), (0.3069, -0.03191, 0.3609), (0.3069, -0.0305, 0.3624), (0.3055, 0.0305, 0.3546), (0.3055, 0.0325, 0.3567), (0.3075, 0.0305, 0.3567), (0.3055, 0.03191, 0.3552), (0.3067, 0.03165, 0.3555), (0.3069, 0.03191, 0.3567), (0.3069, 0.0305, 0.3552), (0.3055, 0.0305, 0.3631), (0.3075, 0.0305, 0.3609), (0.3055, 0.0325, 0.3609), (0.3069, 0.0305, 0.3624), (0.3067, 0.03165, 0.3622), (0.3069, 0.03191, 0.3609), (0.3055, 0.03191, 0.3624)], [], [(0, 3, 4, 6), (1, 5, 4, 3), (2, 6, 4, 5), (7, 10, 11, 13), (8, 12, 11, 10), (9, 13, 11, 12), (14, 17, 18, 20), (15, 19, 18, 17), (16, 20, 18, 19), (21, 24, 25, 27), (22, 26, 25, 24), (23, 27, 25, 26), (28, 31, 32, 34), (29, 33, 32, 31), (30, 34, 32, 33), (35, 38, 39, 41), (36, 40, 39, 38), (37, 41, 39, 40), (42, 45, 46, 48), (43, 47, 46, 45), (44, 48, 46, 47), (49, 52, 53, 55), (50, 54, 53, 52), (51, 55, 53, 54), (14, 0, 6, 17), (17, 6, 2, 15), (1, 7, 13, 5), (5, 13, 9, 2), (8, 21, 27, 12), (12, 27, 23, 9), (22, 16, 19, 26), (26, 19, 15, 23), (42, 14, 20, 45), (45, 20, 16, 43), (21, 49, 55, 24), (24, 55, 51, 22), (50, 44, 47, 54), (54, 47, 43, 51), (28, 42, 48, 31), (31, 48, 44, 29), (49, 35, 41, 52), (52, 41, 37, 50), (36, 30, 33, 40), (40, 33, 29, 37), (0, 28, 34, 3), (3, 34, 30, 1), (35, 8, 10, 38), (38, 10, 7, 36), (14, 42, 28, 0), (2, 9, 23, 15), (30, 36, 7, 1), (49, 21, 8, 35), (16, 22, 51, 43), (44, 50, 37, 29)])
_uv = me_cube_003.uv_layers.new(name='UVMap')
_uv.uv.foreach_set('vector', [0.1327, 0.7423, 0.1327, 0.75, 0.1283, 0.75, 0.125, 0.7423, 0.4375, 0.9923, 0.4375, 1.0, 0.4014, 1.0, 0.375, 0.9923, 0.4375, 0.007692, 0.375, 0.007692, 0.375, 0.003251, 0.4375, 0.0, 0.5625, 0.9923, 0.625, 0.9923, 0.625, 0.9967, 0.5625, 1.0, 0.8673, 0.7423, 0.875, 0.7423, 0.875, 0.7467, 0.8673, 0.75, 0.5625, 0.007692, 0.5625, 0.0, 0.5986, 0.0, 0.625, 0.007692, 0.1327, 0.5077, 0.125, 0.5077, 0.125, 0.5033, 0.1327, 0.5, 0.4375, 0.2423, 0.4375, 0.25, 0.3882, 0.2516, 0.375, 0.2423, 0.4375, 0.2577, 0.375, 0.2577, 0.3882, 0.2516, 0.4375, 0.25, 0.8673, 0.5077, 0.8673, 0.5, 0.8717, 0.5, 0.875, 0.5077, 0.5625, 0.2577, 0.5625, 0.25, 0.6118, 0.2484, 0.625, 0.2577, 0.5625, 0.2423, 0.625, 0.2423, 0.6118, 0.2484, 0.5625, 0.25, 0.3673, 0.7423, 0.375, 0.7423, 0.3838, 0.75, 0.3712, 0.7538, 0.4375, 0.7423, 0.4375, 0.75, 0.3838, 0.75, 0.375, 0.7423, 0.4375, 0.7577, 0.3712, 0.7538, 0.3838, 0.75, 0.4375, 0.75, 0.6327, 0.7423, 0.6288, 0.7538, 0.6173, 0.7489, 0.625, 0.7423, 0.5625, 0.7577, 0.5625, 0.75, 0.6173, 0.7489, 0.6288, 0.7538, 0.5625, 0.7423, 0.625, 0.7423, 0.6173, 0.7489, 0.5625, 0.75, 0.3673, 0.5077, 0.3712, 0.4962, 0.3827, 0.5011, 0.375, 0.5077, 0.4375, 0.4923, 0.4375, 0.5, 0.3827, 0.5011, 0.3712, 0.4962, 0.4375, 0.5077, 0.375, 0.5077, 0.3827, 0.5011, 0.4375, 0.5, 0.6327, 0.5077, 0.625, 0.5077, 0.6162, 0.5, 0.6288, 0.4962, 0.5625, 0.5077, 0.5625, 0.5, 0.6162, 0.5, 0.625, 0.5077, 0.5625, 0.4923, 0.6288, 0.4962, 0.6162, 0.5, 0.5625, 0.5, 0.1327, 0.5077, 0.1327, 0.7423, 0.125, 0.7423, 0.125, 0.5077, 0.375, 0.2423, 0.375, 0.007692, 0.4375, 0.007692, 0.4375, 0.2423, 0.4375, 0.9923, 0.5625, 0.9923, 0.5625, 1.0, 0.4375, 1.0, 0.4375, 0.0, 0.5625, 0.0, 0.5625, 0.007692, 0.4375, 0.007692, 0.8673, 0.7423, 0.8673, 0.5077, 0.875, 0.5077, 0.875, 0.7423, 0.625, 0.007692, 0.625, 0.2423, 0.5625, 0.2423, 0.5625, 0.007692, 0.5625, 0.2577, 0.4375, 0.2577, 0.4375, 0.25, 0.5625, 0.25, 0.5625, 0.25, 0.4375, 0.25, 0.4375, 0.2423, 0.5625, 0.2423, 0.3673, 0.5077, 0.1327, 0.5077, 0.1327, 0.5, 0.3712, 0.4962, 0.3712, 0.4962, 0.375, 0.2577, 0.4375, 0.2577, 0.4375, 0.4923, 0.8673, 0.5077, 0.6327, 0.5077, 0.6288, 0.4962, 0.8673, 0.5, 0.625, 0.2577, 0.6288, 0.4962, 0.5625, 0.4923, 0.5625, 0.2577, 0.5625, 0.5077, 0.4375, 0.5077, 0.4375, 0.5, 0.5625, 0.5, 0.5625, 0.5, 0.4375, 0.5, 0.4375, 0.4923, 0.5625, 0.4923, 0.3673, 0.7423, 0.3673, 0.5077, 0.375, 0.5077, 0.375, 0.7423, 0.375, 0.7423, 0.375, 0.5077, 0.4375, 0.5077, 0.4375, 0.7423, 0.6327, 0.5077, 0.6327, 0.7423, 0.625, 0.7423, 0.625, 0.5077, 0.625, 0.5077, 0.625, 0.7423, 0.5625, 0.7423, 0.5625, 0.5077, 0.5625, 0.7577, 0.4375, 0.7577, 0.4375, 0.75, 0.5625, 0.75, 0.5625, 0.75, 0.4375, 0.75, 0.4375, 0.7423, 0.5625, 0.7423, 0.1327, 0.7423, 0.3673, 0.7423, 0.3712, 0.7538, 0.1327, 0.75, 0.375, 0.9923, 0.3712, 0.7538, 0.4375, 0.7577, 0.4375, 0.9923, 0.6327, 0.7423, 0.8673, 0.7423, 0.8673, 0.75, 0.6288, 0.7538, 0.6288, 0.7538, 0.625, 0.9923, 0.5625, 0.9923, 0.5625, 0.7577, 0.1327, 0.5077, 0.3673, 0.5077, 0.3673, 0.7423, 0.1327, 0.7423, 0.4375, 0.007692, 0.5625, 0.007692, 0.5625, 0.2423, 0.4375, 0.2423, 0.4375, 0.7577, 0.5625, 0.7577, 0.5625, 0.9923, 0.4375, 0.9923, 0.6327, 0.5077, 0.8673, 0.5077, 0.8673, 0.7423, 0.6327, 0.7423, 0.4375, 0.2577, 0.5625, 0.2577, 0.5625, 0.4923, 0.4375, 0.4923, 0.4375, 0.5077, 0.5625, 0.5077, 0.5625, 0.7423, 0.4375, 0.7423])
me_cube_003.materials.append(mat_matte_rubber)
me_cube_003.update()
me_cube_003.normals_split_custom_set([tuple(v) for v in zip(*[iter([-0.02569, -0.02573, -0.9993, -0.01952, -0.7188, -0.695, -0.5871, -0.5871, -0.5574, -0.7188, -0.01949, -0.695, -0.01011, -0.9959, -0.09015, -0.7047, -0.7065, -0.06518, -0.5834, -0.5867, -0.5617, -0.0118, -0.7176, -0.6963, -0.9959, -0.01011, -0.09017, -0.7176, -0.01182, -0.6963, -0.5867, -0.5833, -0.5617, -0.7065, -0.7047, -0.06516, -0.01009, -0.9959, 0.09015, -0.01181, -0.7176, 0.6963, -0.5833, -0.5867, 0.5617, -0.7047, -0.7065, 0.06516, -0.02575, -0.0257, 0.9993, -0.7188, -0.01952, 0.695, -0.5871, -0.5871, 0.5574, -0.0195, -0.7188, 0.695, -0.9959, -0.01011, 0.09014, -0.7065, -0.7047, 0.06517, -0.5867, -0.5834, 0.5616, -0.7176, -0.0118, 0.6963, -0.02575, 0.02568, -0.9993, -0.7188, 0.01951, -0.695, -0.5871, 0.587, -0.5574, -0.01951, 0.7188, -0.695, -0.9959, 0.01012, -0.09016, -0.7065, 0.7047, -0.06518, -0.5867, 0.5834, -0.5617, -0.7176, 0.01181, -0.6963, -0.0101, 0.9959, -0.09016, -0.01181, 0.7176, -0.6963, -0.5833, 0.5867, -0.5617, -0.7047, 0.7065, -0.06516, -0.02569, 0.02575, 0.9993, -0.01951, 0.7188, 0.695, -0.587, 0.5871, 0.5574, -0.7188, 0.0195, 0.695, -0.0101, 0.9959, 0.09014, -0.7047, 0.7065, 0.06518, -0.5834, 0.5867, 0.5616, -0.01179, 0.7176, 0.6963, -0.9959, 0.0101, 0.09015, -0.7176, 0.01181, 0.6963, -0.5867, 0.5833, 0.5617, -0.7065, 0.7047, 0.06516, 0.02574, -0.02568, -0.9993, 0.7188, -0.01951, -0.695, 0.5871, -0.587, -0.5574, 0.0195, -0.7188, -0.695, 0.9959, -0.01009, -0.09015, 0.7065, -0.7047, -0.06518, 0.5867, -0.5833, -0.5617, 0.7176, -0.01178, -0.6963, 0.01009, -0.9959, -0.09016, 0.0118, -0.7176, -0.6963, 0.5833, -0.5867, -0.5617, 0.7047, -0.7065, -0.06516, 0.02568, -0.02574, 0.9993, 0.01951, -0.7188, 0.695, 0.587, -0.5871, 0.5574, 0.7188, -0.0195, 0.695, 0.0101, -0.9959, 0.09015, 0.7047, -0.7065, 0.06518, 0.5834, -0.5867, 0.5617, 0.01179, -0.7176, 0.6963, 0.9959, -0.01009, 0.09014, 0.7176, -0.0118, 0.6963, 0.5867, -0.5833, 0.5617, 0.7065, -0.7047, 0.06515, 0.02568, 0.02573, -0.9993, 0.01952, 0.7188, -0.695, 0.587, 0.5871, -0.5574, 0.7188, 0.01949, -0.695, 0.0101, 0.9959, -0.09015, 0.7047, 0.7065, -0.06518, 0.5833, 0.5867, -0.5617, 0.01179, 0.7176, -0.6963, 0.9959, 0.01008, -0.09016, 0.7176, 0.01179, -0.6963, 0.5867, 0.5833, -0.5617, 0.7065, 0.7047, -0.06516, 0.02574, 0.02569, 0.9993, 0.7188, 0.01951, 0.695, 0.5871, 0.587, 0.5574, 0.01949, 0.7188, 0.695, 0.9959, 0.01009, 0.09014, 0.7065, 0.7047, 0.06517, 0.5867, 0.5834, 0.5616, 0.7176, 0.01179, 0.6963, 0.01009, 0.9959, 0.09016, 0.0118, 0.7176, 0.6963, 0.5833, 0.5867, 0.5617, 0.7047, 0.7065, 0.06516, -0.02984, 0.00929, -0.9995, -0.02984, -0.009343, -0.9995, -0.7214, -0.006806, -0.6925, -0.7214, 0.006806, -0.6925, -0.7209, 0.006806, -0.693, -0.7209, -0.006806, -0.693, -0.9961, -0.008655, -0.08746, -0.9961, 0.008655, -0.08746, -0.008684, -0.9942, -0.107, -0.00867, -0.9942, 0.107, -0.7047, -0.7047, 0.08234, -0.7047, -0.7047, -0.08234, -0.7048, -0.7047, -0.08234, -0.7048, -0.7047, 0.08234, -0.9942, -0.008675, 0.107, -0.9942, -0.00866, -0.107, -0.02984, -0.00929, 0.9995, -0.02984, 0.009343, 0.9995, -0.7214, 0.006806, 0.6925, -0.7214, -0.006806, 0.6925, -0.7209, -0.006806, 0.693, -0.7209, 0.006806, 0.693, -0.9961, 0.008655, 0.08746, -0.9961, -0.008655, 0.08746, -0.008684, 0.9942, 0.107, -0.00867, 0.9942, -0.107, -0.7047, 0.7047, -0.08234, -0.7047, 0.7047, 0.08234, -0.7048, 0.7047, 0.08234, -0.7048, 0.7047, -0.08234, -0.9942, 0.008675, -0.107, -0.9942, 0.00866, 0.107, 0.00929, 0.02984, -0.9995, -0.009343, 0.02984, -0.9995, -0.006806, 0.7214, -0.6925, 0.006806, 0.7214, -0.6925, 0.006806, 0.7209, -0.693, -0.006806, 0.7209, -0.693, -0.008655, 0.9961, -0.08745, 0.008655, 0.9961, -0.08745, -0.00929, 0.02984, 0.9995, 0.009343, 0.02984, 0.9995, 0.006806, 0.7214, 0.6925, -0.006806, 0.7214, 0.6925, -0.006806, 0.7209, 0.693, 0.006806, 0.7209, 0.693, 0.008655, 0.9961, 0.08745, -0.008655, 0.9961, 0.08745, 0.9942, 0.008658, 0.107, 0.9942, 0.008644, -0.107, 0.7048, 0.7046, -0.08234, 0.7048, 0.7046, 0.08234, 0.7047, 0.7048, 0.08234, 0.7047, 0.7048, -0.08234, 0.008678, 0.9942, -0.107, 0.008663, 0.9942, 0.107, 0.02983, -0.00929, -0.9995, 0.02984, 0.009343, -0.9995, 0.7214, 0.006806, -0.6925, 0.7214, -0.006806, -0.6925, 0.7209, -0.006806, -0.693, 0.7209, 0.006806, -0.693, 0.9961, 0.008655, -0.08745, 0.9961, -0.008655, -0.08745, 0.02983, 0.00929, 0.9995, 0.02984, -0.009343, 0.9995, 0.7214, -0.006806, 0.6925, 0.7214, 0.006806, 0.6925, 0.7209, 0.006806, 0.693, 0.7209, -0.006806, 0.693, 0.9961, -0.008655, 0.08744, 0.9961, 0.008655, 0.08744, 0.008678, -0.9942, 0.107, 0.008663, -0.9942, -0.107, 0.7047, -0.7048, -0.08234, 0.7047, -0.7048, 0.08234, 0.7048, -0.7046, 0.08234, 0.7048, -0.7046, -0.08234, 0.9942, -0.008658, -0.107, 0.9942, -0.008644, 0.107, -0.00929, -0.02984, -0.9995, 0.009343, -0.02984, -0.9995, 0.006806, -0.7214, -0.6925, -0.006806, -0.7214, -0.6925, -0.006806, -0.7209, -0.693, 0.006806, -0.7209, -0.693, 0.008655, -0.9961, -0.08745, -0.008655, -0.9961, -0.08745, 0.00929, -0.02984, 0.9995, -0.009343, -0.02984, 0.9995, -0.006806, -0.7214, 0.6925, 0.006806, -0.7214, 0.6925, 0.006806, -0.7209, 0.693, -0.006806, -0.7209, 0.693, -0.008655, -0.9961, 0.08745, 0.008655, -0.9961, 0.08745, -0.009321, 0.009322, -0.9999, 0.009322, 0.009321, -0.9999, 0.009321, -0.009322, -0.9999, -0.009322, -0.009321, -0.9999, -0.9942, -0.008659, -0.107, -0.9942, -0.008659, 0.107, -0.9942, 0.008659, 0.107, -0.9942, 0.008659, -0.107, 0.008659, -0.9942, -0.107, 0.008659, -0.9942, 0.107, -0.008659, -0.9942, 0.107, -0.008659, -0.9942, -0.107, 0.009321, 0.009322, 0.9999, -0.009322, 0.009321, 0.9999, -0.009321, -0.009322, 0.9999, 0.009322, -0.009321, 0.9999, -0.008659, 0.9942, -0.107, -0.008659, 0.9942, 0.107, 0.008659, 0.9942, 0.107, 0.008659, 0.9942, -0.107, 0.9942, 0.008659, -0.107, 0.9942, 0.008659, 0.107, 0.9942, -0.008659, 0.107, 0.9942, -0.008659, -0.107])] * 3)])

# ---- objects
ob_smoked_glass_top = bpy.data.objects.new('smoked glass top', me_smoked_glass_top)
ob_sweeping_laminated_oak_arch = bpy.data.objects.new('sweeping laminated oak arch', me_sweeping_laminated_oak_arch)
ob_sweeping_laminated_oak_arch_001 = bpy.data.objects.new('sweeping laminated oak arch.001', me_sweeping_laminated_oak_arch_001)
ob_glass_support_pad = bpy.data.objects.new('glass support pad', me_cube_002)
ob_glass_support_pad_001 = bpy.data.objects.new('glass support pad.001', me_cube_003)

# ---- transforms, parenting, visibility, modifiers, constraints
ob_smoked_glass_top.location = (0.0, 0.0, 0.0)
ob_sweeping_laminated_oak_arch.location = (0.0, 0.0, 0.0)
ob_sweeping_laminated_oak_arch_001.location = (0.0, 0.0, 0.0)
ob_glass_support_pad.location = (0.0, 0.0, 0.0)
ob_glass_support_pad_001.location = (0.0, 0.0, 0.0)

# ---- collection membership
col_collection.objects.link(ob_smoked_glass_top)
col_collection.objects.link(ob_sweeping_laminated_oak_arch)
col_collection.objects.link(ob_sweeping_laminated_oak_arch_001)
col_collection.objects.link(ob_glass_support_pad)
col_collection.objects.link(ob_glass_support_pad_001)

# ---- scene / render settings (as saved in the file)
scene.frame_start = 1; scene.frame_end = 250; scene.frame_set(1)
scene.render.engine = 'BLENDER_EEVEE_NEXT'
scene.render.bake_bias = 0.0
scene.render.bake_samples = 0
scene.render.compositor_device = 'GPU'
scene.eevee.use_volume_custom_range = False
scene.eevee.fast_gi_thickness_near = 0.1
scene.eevee.fast_gi_thickness_far = 0.0
scene.eevee.ray_tracing_options.screen_trace_thickness = 0.1
bpy.context.view_layer.update()

# ---- added for rendering (the .blend has no active camera and no usable light): camera, sun
cam_auto = bpy.data.cameras.new('AutoCamera')
cam_auto.lens = 50.0
cam_auto.sensor_width = 36.0
cam_auto.clip_end = 1000.0
ob_auto_camera = bpy.data.objects.new('AutoCamera', cam_auto)
scene.collection.objects.link(ob_auto_camera)
ob_auto_camera.location = (1.21144, -1.45373, 1.15916)
ob_auto_camera.rotation_euler = (1.09748, -7.21219e-08, 0.694738)
scene.camera = ob_auto_camera
light_auto_sun = bpy.data.lights.new('AutoSun', 'SUN')
light_auto_sun.energy = 3.0
light_auto_sun.angle = 0.0523599
ob_auto_sun = bpy.data.objects.new('AutoSun', light_auto_sun)
scene.collection.objects.link(ob_auto_sun)
ob_auto_sun.rotation_euler = (0.872665, 0.174533, 0.523599)
bpy.context.view_layer.update()
